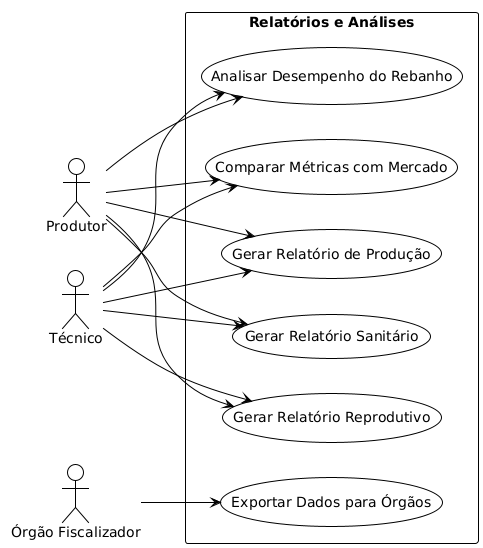

The diagram above was rendered by PlantUML. Its source (embedded in the PNG):
@startuml
!theme plain

left to right direction

actor "Produtor" as Produtor
actor "Técnico" as Tecnico
actor "Órgão Fiscalizador" as Orgao

rectangle "Relatórios e Análises" {
  usecase "Gerar Relatório de Produção" as RA1
  usecase "Gerar Relatório Sanitário" as RA2
  usecase "Gerar Relatório Reprodutivo" as RA3
  usecase "Analisar Desempenho do Rebanho" as RA4
  usecase "Comparar Métricas com Mercado" as RA5
  usecase "Exportar Dados para Órgãos" as RA6
}

Produtor --> RA1
Produtor --> RA2
Produtor --> RA3
Produtor --> RA4
Produtor --> RA5

Tecnico --> RA1
Tecnico --> RA2
Tecnico --> RA3
Tecnico --> RA4
Tecnico --> RA5

Orgao --> RA6
@enduml